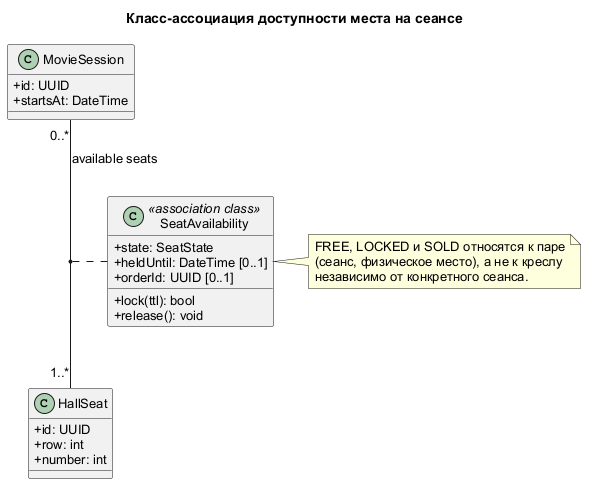

The diagram above was rendered by PlantUML. Its source (embedded in the PNG):
@startuml
skinparam defaultFontName Arial
skinparam defaultFontSize 13
skinparam shadowing false
skinparam classAttributeIconSize 0
title Класс-ассоциация доступности места на сеансе
class MovieSession {
  +id: UUID
  +startsAt: DateTime
}
class HallSeat {
  +id: UUID
  +row: int
  +number: int
}
class SeatAvailability <<association class>> {
  +state: SeatState
  +heldUntil: DateTime [0..1]
  +orderId: UUID [0..1]
  +lock(ttl): bool
  +release(): void
}
MovieSession "0..*" -- "1..*" HallSeat : available seats
(MovieSession, HallSeat) .. SeatAvailability
note right of SeatAvailability
  FREE, LOCKED и SOLD относятся к паре
  (сеанс, физическое место), а не к креслу
  независимо от конкретного сеанса.
end note
@enduml